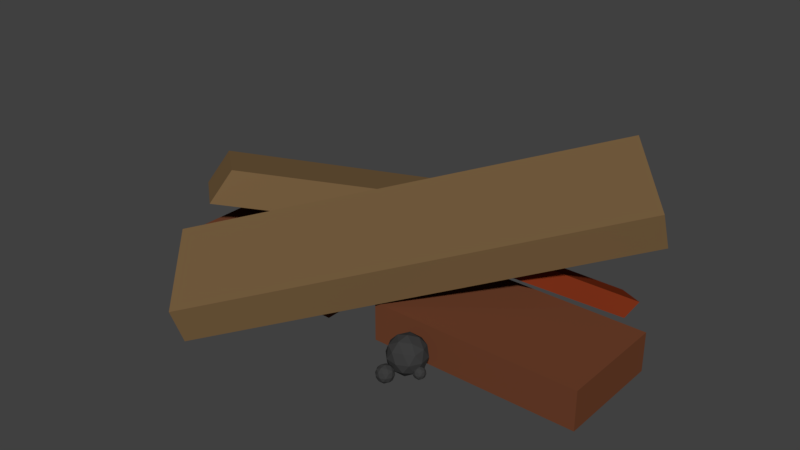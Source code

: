 # Source: Debris.blend  (saved by Blender 2.90.8; exported with 4.5.12 LTS)
import bpy
from mathutils import Matrix  # noqa: F401  (used for matrix-valued properties, if any)

bpy.ops.wm.read_factory_settings(use_empty=True)
scene = bpy.context.scene
scene.name = 'Scene'

# ---- collections
col_collection_1 = bpy.data.collections.new('Collection 1'); scene.collection.children.link(col_collection_1)
col_collection_2 = bpy.data.collections.new('Collection 2'); scene.collection.children.link(col_collection_2)

# ---- materials (node trees are filled in below, after node groups)
mat_brown = bpy.data.materials.new('BROWN ')
mat_brown.alpha_threshold = 0.0
mat_brown.use_transparent_shadow = False
mat_brown.diffuse_color = (0.1902, 0.1165, 0.0527, 1.0)
mat_brown.specular_color = (1.0, 0.6092, 0.7795)
mat_brown.roughness = 0.5
mat_brown.specular_intensity = 0.05556
mat_material_001 = bpy.data.materials.new('Material.001')
mat_material_001.alpha_threshold = 0.0
mat_material_001.use_transparent_shadow = False
mat_material_001.diffuse_color = (0.04445, 0.04445, 0.04445, 1.0)
mat_material_001.roughness = 0.5
mat_material = bpy.data.materials.new('Material')
mat_material.alpha_threshold = 0.0
mat_material.use_transparent_shadow = False
mat_material.diffuse_color = (0.196, 0.02954, 0.009241, 1.0)
mat_material.roughness = 0.5
mat_wood_brown = bpy.data.materials.new('wood brown')
mat_wood_brown.alpha_threshold = 0.0
mat_wood_brown.use_transparent_shadow = False
mat_wood_brown.diffuse_color = (0.1574, 0.05301, 0.02476, 1.0)
mat_wood_brown.roughness = 0.5
mat_wood_brown.specular_intensity = 0.0

# ---- material node trees

# ---- world
world_world = bpy.data.worlds.new('World'); scene.world = world_world
world_world.color = (0.05088, 0.05088, 0.05088)
world_world.use_sun_shadow = False
world_world.sun_shadow_jitter_overblur = 0.0
world_world.cycles.sampling_method = 'MANUAL'

# ---- meshes
me_cube_003 = bpy.data.meshes.new('Cube.003')
me_cube_003.from_pydata([(3.001, 2.545, 2.341), (2.989, 2.299, 3.02), (4.308, 1.088, 1.838), (4.296, 0.8425, 2.517), (-3.099, -2.285, 0.4835), (-3.112, -2.531, 1.163), (-1.793, -3.742, -0.01972), (-1.805, -3.988, 0.6599), (-3.331, -1.901, 0.1352), (-3.369, -1.901, 0.1584), (-3.343, -1.865, 0.1584), (-3.301, -1.879, 0.1584), (-3.301, -1.923, 0.1584), (-3.343, -1.937, 0.1584), (-3.362, -1.879, 0.1961), (-3.32, -1.865, 0.1961), (-3.294, -1.901, 0.1961), (-3.32, -1.937, 0.1961), (-3.362, -1.923, 0.1961), (-3.331, -1.901, 0.2193), (-3.338, -1.88, 0.1415), (-3.353, -1.901, 0.1415), (-3.36, -1.88, 0.1551), (-3.36, -1.922, 0.1551), (-3.338, -1.922, 0.1415), (-3.313, -1.888, 0.1415), (-3.32, -1.867, 0.1551), (-3.314, -1.914, 0.1415), (-3.296, -1.901, 0.1551), (-3.32, -1.935, 0.1551), (-3.371, -1.914, 0.1772), (-3.356, -1.935, 0.1772), (-3.356, -1.867, 0.1772), (-3.371, -1.888, 0.1772), (-3.307, -1.867, 0.1772), (-3.331, -1.859, 0.1772), (-3.291, -1.914, 0.1772), (-3.291, -1.888, 0.1772), (-3.331, -1.943, 0.1772), (-3.307, -1.935, 0.1772), (-3.367, -1.901, 0.1994), (-3.342, -1.867, 0.1994), (-3.302, -1.88, 0.1994), (-3.302, -1.922, 0.1994), (-3.342, -1.935, 0.1994), (-3.349, -1.888, 0.213), (-3.349, -1.914, 0.213), (-3.325, -1.88, 0.213), (-3.309, -1.901, 0.213), (-3.325, -1.922, 0.213), (-3.535, -1.892, 0.1163), (-3.59, -1.892, 0.15), (-3.552, -1.84, 0.15), (-3.491, -1.86, 0.15), (-3.491, -1.924, 0.15), (-3.552, -1.944, 0.15), (-3.58, -1.86, 0.2045), (-3.519, -1.84, 0.2045), (-3.481, -1.892, 0.2045), (-3.519, -1.944, 0.2045), (-3.58, -1.924, 0.2045), (-3.535, -1.892, 0.2382), (-3.545, -1.862, 0.1254), (-3.568, -1.892, 0.1254), (-3.577, -1.862, 0.1452), (-3.577, -1.923, 0.1452), (-3.545, -1.923, 0.1254), (-3.51, -1.873, 0.1254), (-3.519, -1.843, 0.1452), (-3.51, -1.911, 0.1254), (-3.484, -1.892, 0.1452), (-3.52, -1.941, 0.1452), (-3.593, -1.911, 0.1772), (-3.571, -1.941, 0.1772), (-3.571, -1.843, 0.1772), (-3.593, -1.873, 0.1772), (-3.5, -1.843, 0.1772), (-3.535, -1.831, 0.1772), (-3.478, -1.911, 0.1772), (-3.478, -1.873, 0.1772), (-3.536, -1.953, 0.1772), (-3.5, -1.941, 0.1772), (-3.587, -1.892, 0.2093), (-3.551, -1.843, 0.2093), (-3.494, -1.862, 0.2093), (-3.494, -1.923, 0.2093), (-3.552, -1.941, 0.2093), (-3.561, -1.873, 0.2291), (-3.561, -1.911, 0.2291), (-3.526, -1.862, 0.2291), (-3.503, -1.892, 0.2291), (-3.526, -1.923, 0.2291), (-3.395, -1.791, 0.1066), (-3.516, -1.79, 0.181), (-3.432, -1.676, 0.181), (-3.298, -1.72, 0.181), (-3.298, -1.861, 0.181), (-3.433, -1.905, 0.181), (-3.493, -1.72, 0.3015), (-3.358, -1.676, 0.3015), (-3.275, -1.791, 0.3015), (-3.358, -1.905, 0.3015), (-3.493, -1.861, 0.3015), (-3.395, -1.791, 0.3759), (-3.417, -1.723, 0.1267), (-3.466, -1.79, 0.1267), (-3.488, -1.723, 0.1705), (-3.488, -1.858, 0.1705), (-3.417, -1.858, 0.1267), (-3.338, -1.749, 0.1267), (-3.36, -1.682, 0.1705), (-3.338, -1.832, 0.1267), (-3.281, -1.791, 0.1705), (-3.36, -1.9, 0.1705), (-3.523, -1.832, 0.2413), (-3.475, -1.899, 0.2413), (-3.474, -1.681, 0.2413), (-3.523, -1.749, 0.2413), (-3.316, -1.682, 0.2413), (-3.395, -1.656, 0.2413), (-3.267, -1.832, 0.2413), (-3.267, -1.749, 0.2413), (-3.395, -1.925, 0.2413), (-3.316, -1.9, 0.2413), (-3.51, -1.79, 0.3121), (-3.43, -1.682, 0.3121), (-3.302, -1.723, 0.3121), (-3.303, -1.858, 0.3121), (-3.431, -1.899, 0.3121), (-3.452, -1.749, 0.3558), (-3.453, -1.832, 0.3558), (-3.373, -1.723, 0.3558), (-3.324, -1.791, 0.3558), (-3.373, -1.858, 0.3558), (1.595, -2.047, -0.04237), (1.368, -2.266, 0.1526), (1.317, -1.899, 0.1526), (1.65, -1.736, 0.1526), (1.908, -2.003, 0.1526), (1.734, -2.331, 0.1526), (1.283, -2.091, 0.4681), (1.457, -1.763, 0.4681), (1.822, -1.828, 0.4681), (1.874, -2.195, 0.4681), (1.54, -2.358, 0.4681), (1.595, -2.047, 0.6631), (1.431, -1.96, 0.01031), (1.462, -2.176, 0.01031), (1.298, -2.089, 0.1249), (1.543, -2.343, 0.1249), (1.677, -2.214, 0.01031), (1.627, -1.864, 0.01031), (1.464, -1.777, 0.1249), (1.779, -2.021, 0.01031), (1.811, -1.839, 0.1249), (1.86, -2.188, 0.1249), (1.43, -2.359, 0.3104), (1.644, -2.396, 0.3104), (1.248, -1.986, 0.3104), (1.278, -2.202, 0.3104), (1.546, -1.698, 0.3104), (1.35, -1.793, 0.3104), (1.912, -1.892, 0.3104), (1.761, -1.736, 0.3104), (1.84, -2.301, 0.3104), (1.943, -2.108, 0.3104), (1.379, -2.256, 0.4958), (1.33, -1.906, 0.4958), (1.647, -1.752, 0.4958), (1.892, -2.005, 0.4958), (1.727, -2.317, 0.4958), (1.412, -2.073, 0.6104), (1.563, -2.23, 0.6104), (1.514, -1.88, 0.6104), (1.729, -1.918, 0.6104), (1.759, -2.134, 0.6104), (1.517, -2.494, -0.01689), (1.414, -2.593, 0.07132), (1.39, -2.427, 0.07132), (1.541, -2.353, 0.07133), (1.658, -2.474, 0.07132), (1.579, -2.622, 0.07132), (1.375, -2.514, 0.2141), (1.454, -2.365, 0.2141), (1.619, -2.395, 0.2141), (1.643, -2.561, 0.2141), (1.492, -2.634, 0.2141), (1.517, -2.494, 0.3023), (1.442, -2.454, 0.006941), (1.456, -2.552, 0.006941), (1.382, -2.513, 0.05879), (1.493, -2.627, 0.05879), (1.553, -2.569, 0.006941), (1.531, -2.411, 0.006941), (1.457, -2.372, 0.05879), (1.6, -2.482, 0.006941), (1.614, -2.399, 0.05879), (1.636, -2.557, 0.05879), (1.442, -2.635, 0.1427), (1.539, -2.652, 0.1427), (1.359, -2.466, 0.1427), (1.373, -2.564, 0.1427), (1.494, -2.336, 0.1427), (1.406, -2.379, 0.1427), (1.66, -2.424, 0.1427), (1.591, -2.353, 0.1427), (1.627, -2.609, 0.1427), (1.674, -2.521, 0.1427), (1.419, -2.588, 0.2266), (1.397, -2.43, 0.2266), (1.54, -2.36, 0.2266), (1.651, -2.475, 0.2266), (1.576, -2.616, 0.2266), (1.433, -2.505, 0.2785), (1.502, -2.576, 0.2785), (1.48, -2.418, 0.2785), (1.577, -2.435, 0.2785), (1.591, -2.533, 0.2785), (1.917, -2.139, 0.03257), (1.846, -2.207, 0.09345), (1.83, -2.093, 0.09345), (1.934, -2.042, 0.09345), (2.015, -2.125, 0.09345), (1.96, -2.227, 0.09345), (1.819, -2.153, 0.1919), (1.874, -2.05, 0.1919), (1.988, -2.07, 0.1919), (2.004, -2.185, 0.1919), (1.9, -2.236, 0.1919), (1.917, -2.139, 0.2528), (1.866, -2.112, 0.04902), (1.875, -2.179, 0.04902), (1.824, -2.152, 0.0848), (1.901, -2.231, 0.0848), (1.942, -2.191, 0.04902), (1.927, -2.082, 0.04902), (1.876, -2.055, 0.0848), (1.974, -2.131, 0.04902), (1.984, -2.074, 0.0848), (2.0, -2.183, 0.0848), (1.865, -2.236, 0.1427), (1.932, -2.248, 0.1427), (1.809, -2.12, 0.1427), (1.818, -2.187, 0.1427), (1.902, -2.03, 0.1427), (1.84, -2.06, 0.1427), (2.016, -2.09, 0.1427), (1.969, -2.042, 0.1427), (1.993, -2.218, 0.1427), (2.025, -2.158, 0.1427), (1.85, -2.204, 0.2006), (1.834, -2.095, 0.2006), (1.933, -2.047, 0.2006), (2.01, -2.126, 0.2006), (1.958, -2.223, 0.2006), (1.86, -2.147, 0.2364), (1.907, -2.196, 0.2364), (1.892, -2.087, 0.2364), (1.959, -2.099, 0.2364), (1.968, -2.166, 0.2364), (-1.204, 0.8229, 0.102), (-1.158, 0.7892, 0.1374), (-1.222, 0.7684, 0.1374), (-1.262, 0.8229, 0.1374), (-1.222, 0.8774, 0.1374), (-1.158, 0.8566, 0.1374), (-1.187, 0.7684, 0.1947), (-1.251, 0.7892, 0.1947), (-1.251, 0.8566, 0.1947), (-1.187, 0.8774, 0.1947), (-1.147, 0.8229, 0.1947), (-1.204, 0.8229, 0.2301), (-1.215, 0.7909, 0.1116), (-1.177, 0.8031, 0.1116), (-1.188, 0.7711, 0.1324), (-1.15, 0.8229, 0.1324), (-1.177, 0.8427, 0.1116), (-1.238, 0.8229, 0.1116), (-1.248, 0.7909, 0.1324), (-1.215, 0.8549, 0.1116), (-1.248, 0.8549, 0.1324), (-1.188, 0.8747, 0.1324), (-1.143, 0.8031, 0.1661), (-1.143, 0.8427, 0.1661), (-1.204, 0.7589, 0.1661), (-1.167, 0.7711, 0.1661), (-1.265, 0.8031, 0.1661), (-1.242, 0.7711, 0.1661), (-1.242, 0.8747, 0.1661), (-1.265, 0.8427, 0.1661), (-1.167, 0.8747, 0.1661), (-1.204, 0.8869, 0.1661), (-1.16, 0.7909, 0.1998), (-1.221, 0.7711, 0.1998), (-1.259, 0.8229, 0.1998), (-1.221, 0.8747, 0.1998), (-1.16, 0.8549, 0.1998), (-1.194, 0.7909, 0.2206), (-1.171, 0.8229, 0.2206), (-1.232, 0.8031, 0.2206), (-1.232, 0.8427, 0.2206), (-1.194, 0.8549, 0.2206), (-0.9607, 0.6294, 0.07329), (-0.8936, 0.5806, 0.1246), (-0.9864, 0.5504, 0.1246), (-1.044, 0.6294, 0.1246), (-0.9864, 0.7083, 0.1246), (-0.8936, 0.6782, 0.1246), (-0.9351, 0.5504, 0.2076), (-1.028, 0.5806, 0.2076), (-1.028, 0.6782, 0.2076), (-0.9351, 0.7083, 0.2076), (-0.8777, 0.6294, 0.2076), (-0.9607, 0.6294, 0.2589), (-0.9758, 0.583, 0.08715), (-0.9213, 0.6007, 0.08715), (-0.9363, 0.5543, 0.1173), (-0.8818, 0.6294, 0.1173), (-0.9213, 0.6581, 0.08715), (-1.01, 0.6294, 0.08715), (-1.025, 0.583, 0.1173), (-0.9758, 0.6758, 0.08715), (-1.025, 0.6758, 0.1173), (-0.9363, 0.7045, 0.1173), (-0.8725, 0.6007, 0.1661), (-0.8725, 0.6581, 0.1661), (-0.9607, 0.5366, 0.1661), (-0.9062, 0.5543, 0.1661), (-1.049, 0.6007, 0.1661), (-1.015, 0.5543, 0.1661), (-1.015, 0.7045, 0.1661), (-1.049, 0.6581, 0.1661), (-0.9062, 0.7045, 0.1661), (-0.9607, 0.7222, 0.1661), (-0.8969, 0.583, 0.2149), (-0.9851, 0.5543, 0.2149), (-1.04, 0.6294, 0.2149), (-0.9851, 0.7045, 0.2149), (-0.8969, 0.6758, 0.2149), (-0.9456, 0.583, 0.245), (-0.9119, 0.6294, 0.245), (-1.0, 0.6007, 0.245), (-1.0, 0.6581, 0.245), (-0.9456, 0.6758, 0.245), (-1.225, 0.6294, 0.05847), (-1.076, 0.5215, 0.1719), (-1.281, 0.4549, 0.1719), (-1.408, 0.6294, 0.1719), (-1.281, 0.8039, 0.1719), (-1.076, 0.7372, 0.1719), (-1.168, 0.4549, 0.3553), (-1.373, 0.5215, 0.3553), (-1.373, 0.7372, 0.3553), (-1.168, 0.8039, 0.3553), (-1.041, 0.6294, 0.3553), (-1.225, 0.6294, 0.4687), (-1.258, 0.5268, 0.0891), (-1.137, 0.566, 0.0891), (-1.171, 0.4634, 0.1557), (-1.05, 0.6294, 0.1557), (-1.137, 0.6928, 0.0891), (-1.332, 0.6294, 0.0891), (-1.366, 0.5268, 0.1557), (-1.258, 0.7319, 0.0891), (-1.366, 0.7319, 0.1557), (-1.171, 0.7953, 0.1557), (-1.029, 0.566, 0.2636), (-1.029, 0.6928, 0.2636), (-1.225, 0.4243, 0.2636), (-1.104, 0.4634, 0.2636), (-1.42, 0.566, 0.2636), (-1.345, 0.4634, 0.2636), (-1.345, 0.7953, 0.2636), (-1.42, 0.6928, 0.2636), (-1.104, 0.7953, 0.2636), (-1.225, 0.8345, 0.2636), (-1.083, 0.5268, 0.3714), (-1.278, 0.4634, 0.3714), (-1.399, 0.6294, 0.3714), (-1.278, 0.7953, 0.3714), (-1.083, 0.7319, 0.3714), (-1.191, 0.5268, 0.4381), (-1.117, 0.6294, 0.4381), (-1.312, 0.566, 0.4381), (-1.312, 0.6928, 0.4381), (-1.191, 0.7319, 0.4381), (2.962, 1.866, -0.08337), (3.073, 2.146, 0.1462), (3.54, 1.379, 0.1111), (3.652, 1.659, 0.3407), (1.547, 0.2175, 0.9743), (1.658, 0.4973, 1.204), (2.125, -0.2703, 1.169), (2.236, 0.009537, 1.398), (-1.619, 2.684, 0.01567), (-1.463, 3.123, 0.568), (-0.4895, 1.742, 0.2624), (-0.3329, 2.181, 0.8147), (-4.259, -0.9242, 1.153), (-4.103, -0.485, 1.706), (-3.129, -1.866, 1.4), (-2.973, -1.427, 1.952), (0.6136, -1.683, -0.012), (0.6136, -1.683, 0.7108), (0.6136, 0.3374, -0.012), (0.6136, 0.3374, 0.7108), (4.459, -1.683, -0.012), (4.459, -1.683, 0.7108), (4.459, 0.3374, -0.012), (4.459, 0.3374, 0.7108), (-3.652, -1.683, -0.012), (-3.652, -1.683, 0.7108), (-3.652, 0.3374, -0.012), (-3.652, 0.3374, 0.7108), (-0.4481, -1.683, -0.012), (-0.4481, -1.683, 0.7108), (-0.4481, 0.3374, -0.012), (-0.4481, 0.3374, 0.7108)], [], [(0, 1, 3, 2), (2, 3, 7, 6), (6, 7, 5, 4), (4, 5, 1, 0), (2, 6, 4, 0), (7, 3, 1, 5), (8, 21, 20), (9, 21, 23), (8, 20, 25), (8, 25, 27), (8, 27, 24), (9, 23, 30), (10, 22, 32), (11, 26, 34), (12, 28, 36), (13, 29, 38), (9, 30, 33), (10, 32, 35), (11, 34, 37), (12, 36, 39), (13, 38, 31), (14, 40, 45), (15, 41, 47), (16, 42, 48), (17, 43, 49), (18, 44, 46), (46, 49, 19), (46, 44, 49), (44, 17, 49), (49, 48, 19), (49, 43, 48), (43, 16, 48), (48, 47, 19), (48, 42, 47), (42, 15, 47), (47, 45, 19), (47, 41, 45), (41, 14, 45), (45, 46, 19), (45, 40, 46), (40, 18, 46), (31, 44, 18), (31, 38, 44), (38, 17, 44), (39, 43, 17), (39, 36, 43), (36, 16, 43), (37, 42, 16), (37, 34, 42), (34, 15, 42), (35, 41, 15), (35, 32, 41), (32, 14, 41), (33, 40, 14), (33, 30, 40), (30, 18, 40), (38, 39, 17), (38, 29, 39), (29, 12, 39), (36, 37, 16), (36, 28, 37), (28, 11, 37), (34, 35, 15), (34, 26, 35), (26, 10, 35), (32, 33, 14), (32, 22, 33), (22, 9, 33), (30, 31, 18), (30, 23, 31), (23, 13, 31), (24, 29, 13), (24, 27, 29), (27, 12, 29), (27, 28, 12), (27, 25, 28), (25, 11, 28), (25, 26, 11), (25, 20, 26), (20, 10, 26), (23, 24, 13), (23, 21, 24), (21, 8, 24), (20, 22, 10), (20, 21, 22), (21, 9, 22), (50, 63, 62), (51, 63, 65), (50, 62, 67), (50, 67, 69), (50, 69, 66), (51, 65, 72), (52, 64, 74), (53, 68, 76), (54, 70, 78), (55, 71, 80), (51, 72, 75), (52, 74, 77), (53, 76, 79), (54, 78, 81), (55, 80, 73), (56, 82, 87), (57, 83, 89), (58, 84, 90), (59, 85, 91), (60, 86, 88), (88, 91, 61), (88, 86, 91), (86, 59, 91), (91, 90, 61), (91, 85, 90), (85, 58, 90), (90, 89, 61), (90, 84, 89), (84, 57, 89), (89, 87, 61), (89, 83, 87), (83, 56, 87), (87, 88, 61), (87, 82, 88), (82, 60, 88), (73, 86, 60), (73, 80, 86), (80, 59, 86), (81, 85, 59), (81, 78, 85), (78, 58, 85), (79, 84, 58), (79, 76, 84), (76, 57, 84), (77, 83, 57), (77, 74, 83), (74, 56, 83), (75, 82, 56), (75, 72, 82), (72, 60, 82), (80, 81, 59), (80, 71, 81), (71, 54, 81), (78, 79, 58), (78, 70, 79), (70, 53, 79), (76, 77, 57), (76, 68, 77), (68, 52, 77), (74, 75, 56), (74, 64, 75), (64, 51, 75), (72, 73, 60), (72, 65, 73), (65, 55, 73), (66, 71, 55), (66, 69, 71), (69, 54, 71), (69, 70, 54), (69, 67, 70), (67, 53, 70), (67, 68, 53), (67, 62, 68), (62, 52, 68), (65, 66, 55), (65, 63, 66), (63, 50, 66), (62, 64, 52), (62, 63, 64), (63, 51, 64), (92, 105, 104), (93, 105, 107), (92, 104, 109), (92, 109, 111), (92, 111, 108), (93, 107, 114), (94, 106, 116), (95, 110, 118), (96, 112, 120), (97, 113, 122), (93, 114, 117), (94, 116, 119), (95, 118, 121), (96, 120, 123), (97, 122, 115), (98, 124, 129), (99, 125, 131), (100, 126, 132), (101, 127, 133), (102, 128, 130), (130, 133, 103), (130, 128, 133), (128, 101, 133), (133, 132, 103), (133, 127, 132), (127, 100, 132), (132, 131, 103), (132, 126, 131), (126, 99, 131), (131, 129, 103), (131, 125, 129), (125, 98, 129), (129, 130, 103), (129, 124, 130), (124, 102, 130), (115, 128, 102), (115, 122, 128), (122, 101, 128), (123, 127, 101), (123, 120, 127), (120, 100, 127), (121, 126, 100), (121, 118, 126), (118, 99, 126), (119, 125, 99), (119, 116, 125), (116, 98, 125), (117, 124, 98), (117, 114, 124), (114, 102, 124), (122, 123, 101), (122, 113, 123), (113, 96, 123), (120, 121, 100), (120, 112, 121), (112, 95, 121), (118, 119, 99), (118, 110, 119), (110, 94, 119), (116, 117, 98), (116, 106, 117), (106, 93, 117), (114, 115, 102), (114, 107, 115), (107, 97, 115), (108, 113, 97), (108, 111, 113), (111, 96, 113), (111, 112, 96), (111, 109, 112), (109, 95, 112), (109, 110, 95), (109, 104, 110), (104, 94, 110), (107, 108, 97), (107, 105, 108), (105, 92, 108), (104, 106, 94), (104, 105, 106), (105, 93, 106), (134, 147, 146), (135, 147, 149), (134, 146, 151), (134, 151, 153), (134, 153, 150), (135, 149, 156), (136, 148, 158), (137, 152, 160), (138, 154, 162), (139, 155, 164), (135, 156, 159), (136, 158, 161), (137, 160, 163), (138, 162, 165), (139, 164, 157), (140, 166, 171), (141, 167, 173), (142, 168, 174), (143, 169, 175), (144, 170, 172), (172, 175, 145), (172, 170, 175), (170, 143, 175), (175, 174, 145), (175, 169, 174), (169, 142, 174), (174, 173, 145), (174, 168, 173), (168, 141, 173), (173, 171, 145), (173, 167, 171), (167, 140, 171), (171, 172, 145), (171, 166, 172), (166, 144, 172), (157, 170, 144), (157, 164, 170), (164, 143, 170), (165, 169, 143), (165, 162, 169), (162, 142, 169), (163, 168, 142), (163, 160, 168), (160, 141, 168), (161, 167, 141), (161, 158, 167), (158, 140, 167), (159, 166, 140), (159, 156, 166), (156, 144, 166), (164, 165, 143), (164, 155, 165), (155, 138, 165), (162, 163, 142), (162, 154, 163), (154, 137, 163), (160, 161, 141), (160, 152, 161), (152, 136, 161), (158, 159, 140), (158, 148, 159), (148, 135, 159), (156, 157, 144), (156, 149, 157), (149, 139, 157), (150, 155, 139), (150, 153, 155), (153, 138, 155), (153, 154, 138), (153, 151, 154), (151, 137, 154), (151, 152, 137), (151, 146, 152), (146, 136, 152), (149, 150, 139), (149, 147, 150), (147, 134, 150), (146, 148, 136), (146, 147, 148), (147, 135, 148), (176, 189, 188), (177, 189, 191), (176, 188, 193), (176, 193, 195), (176, 195, 192), (177, 191, 198), (178, 190, 200), (179, 194, 202), (180, 196, 204), (181, 197, 206), (177, 198, 201), (178, 200, 203), (179, 202, 205), (180, 204, 207), (181, 206, 199), (182, 208, 213), (183, 209, 215), (184, 210, 216), (185, 211, 217), (186, 212, 214), (214, 217, 187), (214, 212, 217), (212, 185, 217), (217, 216, 187), (217, 211, 216), (211, 184, 216), (216, 215, 187), (216, 210, 215), (210, 183, 215), (215, 213, 187), (215, 209, 213), (209, 182, 213), (213, 214, 187), (213, 208, 214), (208, 186, 214), (199, 212, 186), (199, 206, 212), (206, 185, 212), (207, 211, 185), (207, 204, 211), (204, 184, 211), (205, 210, 184), (205, 202, 210), (202, 183, 210), (203, 209, 183), (203, 200, 209), (200, 182, 209), (201, 208, 182), (201, 198, 208), (198, 186, 208), (206, 207, 185), (206, 197, 207), (197, 180, 207), (204, 205, 184), (204, 196, 205), (196, 179, 205), (202, 203, 183), (202, 194, 203), (194, 178, 203), (200, 201, 182), (200, 190, 201), (190, 177, 201), (198, 199, 186), (198, 191, 199), (191, 181, 199), (192, 197, 181), (192, 195, 197), (195, 180, 197), (195, 196, 180), (195, 193, 196), (193, 179, 196), (193, 194, 179), (193, 188, 194), (188, 178, 194), (191, 192, 181), (191, 189, 192), (189, 176, 192), (188, 190, 178), (188, 189, 190), (189, 177, 190), (218, 231, 230), (219, 231, 233), (218, 230, 235), (218, 235, 237), (218, 237, 234), (219, 233, 240), (220, 232, 242), (221, 236, 244), (222, 238, 246), (223, 239, 248), (219, 240, 243), (220, 242, 245), (221, 244, 247), (222, 246, 249), (223, 248, 241), (224, 250, 255), (225, 251, 257), (226, 252, 258), (227, 253, 259), (228, 254, 256), (256, 259, 229), (256, 254, 259), (254, 227, 259), (259, 258, 229), (259, 253, 258), (253, 226, 258), (258, 257, 229), (258, 252, 257), (252, 225, 257), (257, 255, 229), (257, 251, 255), (251, 224, 255), (255, 256, 229), (255, 250, 256), (250, 228, 256), (241, 254, 228), (241, 248, 254), (248, 227, 254), (249, 253, 227), (249, 246, 253), (246, 226, 253), (247, 252, 226), (247, 244, 252), (244, 225, 252), (245, 251, 225), (245, 242, 251), (242, 224, 251), (243, 250, 224), (243, 240, 250), (240, 228, 250), (248, 249, 227), (248, 239, 249), (239, 222, 249), (246, 247, 226), (246, 238, 247), (238, 221, 247), (244, 245, 225), (244, 236, 245), (236, 220, 245), (242, 243, 224), (242, 232, 243), (232, 219, 243), (240, 241, 228), (240, 233, 241), (233, 223, 241), (234, 239, 223), (234, 237, 239), (237, 222, 239), (237, 238, 222), (237, 235, 238), (235, 221, 238), (235, 236, 221), (235, 230, 236), (230, 220, 236), (233, 234, 223), (233, 231, 234), (231, 218, 234), (230, 232, 220), (230, 231, 232), (231, 219, 232), (260, 273, 272), (261, 273, 275), (260, 272, 277), (260, 277, 279), (260, 279, 276), (261, 275, 282), (262, 274, 284), (263, 278, 286), (264, 280, 288), (265, 281, 290), (261, 282, 285), (262, 284, 287), (263, 286, 289), (264, 288, 291), (265, 290, 283), (266, 292, 297), (267, 293, 299), (268, 294, 300), (269, 295, 301), (270, 296, 298), (298, 301, 271), (298, 296, 301), (296, 269, 301), (301, 300, 271), (301, 295, 300), (295, 268, 300), (300, 299, 271), (300, 294, 299), (294, 267, 299), (299, 297, 271), (299, 293, 297), (293, 266, 297), (297, 298, 271), (297, 292, 298), (292, 270, 298), (283, 296, 270), (283, 290, 296), (290, 269, 296), (291, 295, 269), (291, 288, 295), (288, 268, 295), (289, 294, 268), (289, 286, 294), (286, 267, 294), (287, 293, 267), (287, 284, 293), (284, 266, 293), (285, 292, 266), (285, 282, 292), (282, 270, 292), (290, 291, 269), (290, 281, 291), (281, 264, 291), (288, 289, 268), (288, 280, 289), (280, 263, 289), (286, 287, 267), (286, 278, 287), (278, 262, 287), (284, 285, 266), (284, 274, 285), (274, 261, 285), (282, 283, 270), (282, 275, 283), (275, 265, 283), (276, 281, 265), (276, 279, 281), (279, 264, 281), (279, 280, 264), (279, 277, 280), (277, 263, 280), (277, 278, 263), (277, 272, 278), (272, 262, 278), (275, 276, 265), (275, 273, 276), (273, 260, 276), (272, 274, 262), (272, 273, 274), (273, 261, 274), (302, 315, 314), (303, 315, 317), (302, 314, 319), (302, 319, 321), (302, 321, 318), (303, 317, 324), (304, 316, 326), (305, 320, 328), (306, 322, 330), (307, 323, 332), (303, 324, 327), (304, 326, 329), (305, 328, 331), (306, 330, 333), (307, 332, 325), (308, 334, 339), (309, 335, 341), (310, 336, 342), (311, 337, 343), (312, 338, 340), (340, 343, 313), (340, 338, 343), (338, 311, 343), (343, 342, 313), (343, 337, 342), (337, 310, 342), (342, 341, 313), (342, 336, 341), (336, 309, 341), (341, 339, 313), (341, 335, 339), (335, 308, 339), (339, 340, 313), (339, 334, 340), (334, 312, 340), (325, 338, 312), (325, 332, 338), (332, 311, 338), (333, 337, 311), (333, 330, 337), (330, 310, 337), (331, 336, 310), (331, 328, 336), (328, 309, 336), (329, 335, 309), (329, 326, 335), (326, 308, 335), (327, 334, 308), (327, 324, 334), (324, 312, 334), (332, 333, 311), (332, 323, 333), (323, 306, 333), (330, 331, 310), (330, 322, 331), (322, 305, 331), (328, 329, 309), (328, 320, 329), (320, 304, 329), (326, 327, 308), (326, 316, 327), (316, 303, 327), (324, 325, 312), (324, 317, 325), (317, 307, 325), (318, 323, 307), (318, 321, 323), (321, 306, 323), (321, 322, 306), (321, 319, 322), (319, 305, 322), (319, 320, 305), (319, 314, 320), (314, 304, 320), (317, 318, 307), (317, 315, 318), (315, 302, 318), (314, 316, 304), (314, 315, 316), (315, 303, 316), (344, 357, 356), (345, 357, 359), (344, 356, 361), (344, 361, 363), (344, 363, 360), (345, 359, 366), (346, 358, 368), (347, 362, 370), (348, 364, 372), (349, 365, 374), (345, 366, 369), (346, 368, 371), (347, 370, 373), (348, 372, 375), (349, 374, 367), (350, 376, 381), (351, 377, 383), (352, 378, 384), (353, 379, 385), (354, 380, 382), (382, 385, 355), (382, 380, 385), (380, 353, 385), (385, 384, 355), (385, 379, 384), (379, 352, 384), (384, 383, 355), (384, 378, 383), (378, 351, 383), (383, 381, 355), (383, 377, 381), (377, 350, 381), (381, 382, 355), (381, 376, 382), (376, 354, 382), (367, 380, 354), (367, 374, 380), (374, 353, 380), (375, 379, 353), (375, 372, 379), (372, 352, 379), (373, 378, 352), (373, 370, 378), (370, 351, 378), (371, 377, 351), (371, 368, 377), (368, 350, 377), (369, 376, 350), (369, 366, 376), (366, 354, 376), (374, 375, 353), (374, 365, 375), (365, 348, 375), (372, 373, 352), (372, 364, 373), (364, 347, 373), (370, 371, 351), (370, 362, 371), (362, 346, 371), (368, 369, 350), (368, 358, 369), (358, 345, 369), (366, 367, 354), (366, 359, 367), (359, 349, 367), (360, 365, 349), (360, 363, 365), (363, 348, 365), (363, 364, 348), (363, 361, 364), (361, 347, 364), (361, 362, 347), (361, 356, 362), (356, 346, 362), (359, 360, 349), (359, 357, 360), (357, 344, 360), (356, 358, 346), (356, 357, 358), (357, 345, 358), (386, 387, 389, 388), (388, 389, 393, 392), (392, 393, 391, 390), (390, 391, 387, 386), (388, 392, 390, 386), (393, 389, 387, 391), (394, 395, 397, 396), (396, 397, 401, 400), (400, 401, 399, 398), (398, 399, 395, 394), (396, 400, 398, 394), (401, 397, 395, 399), (402, 403, 405, 404), (404, 405, 409, 408), (408, 409, 407, 406), (406, 407, 403, 402), (404, 408, 406, 402), (409, 405, 403, 407), (410, 411, 413, 412), (412, 413, 417, 416), (416, 417, 415, 414), (414, 415, 411, 410), (412, 416, 414, 410), (417, 413, 411, 415)])
me_cube_003.polygons.foreach_set('material_index', [0, 0, 0, 0, 0, 0, 1, 1, 1, 1, 1, 1, 1, 1, 1, 1, 1, 1, 1, 1, 1, 1, 1, 1, 1, 1, 1, 1, 1, 1, 1, 1, 1, 1, 1, 1, 1, 1, 1, 1, 1, 1, 1, 1, 1, 1, 1, 1, 1, 1, 1, 1, 1, 1, 1, 1, 1, 1, 1, 1, 1, 1, 1, 1, 1, 1, 1, 1, 1, 1, 1, 1, 1, 1, 1, 1, 1, 1, 1, 1, 1, 1, 1, 1, 1, 1, 1, 1, 1, 1, 1, 1, 1, 1, 1, 1, 1, 1, 1, 1, 1, 1, 1, 1, 1, 1, 1, 1, 1, 1, 1, 1, 1, 1, 1, 1, 1, 1, 1, 1, 1, 1, 1, 1, 1, 1, 1, 1, 1, 1, 1, 1, 1, 1, 1, 1, 1, 1, 1, 1, 1, 1, 1, 1, 1, 1, 1, 1, 1, 1, 1, 1, 1, 1, 1, 1, 1, 1, 1, 1, 1, 1, 1, 1, 1, 1, 1, 1, 1, 1, 1, 1, 1, 1, 1, 1, 1, 1, 1, 1, 1, 1, 1, 1, 1, 1, 1, 1, 1, 1, 1, 1, 1, 1, 1, 1, 1, 1, 1, 1, 1, 1, 1, 1, 1, 1, 1, 1, 1, 1, 1, 1, 1, 1, 1, 1, 1, 1, 1, 1, 1, 1, 1, 1, 1, 1, 1, 1, 1, 1, 1, 1, 1, 1, 1, 1, 1, 1, 1, 1, 1, 1, 1, 1, 1, 1, 1, 1, 1, 1, 1, 1, 1, 1, 1, 1, 1, 1, 1, 1, 1, 1, 1, 1, 1, 1, 1, 1, 1, 1, 1, 1, 1, 1, 1, 1, 1, 1, 1, 1, 1, 1, 1, 1, 1, 1, 1, 1, 1, 1, 1, 1, 1, 1, 1, 1, 1, 1, 1, 1, 1, 1, 1, 1, 1, 1, 1, 1, 1, 1, 1, 1, 1, 1, 1, 1, 1, 1, 1, 1, 1, 1, 1, 1, 1, 1, 1, 1, 1, 1, 1, 1, 1, 1, 1, 1, 1, 1, 1, 1, 1, 1, 1, 1, 1, 1, 1, 1, 1, 1, 1, 1, 1, 1, 1, 1, 1, 1, 1, 1, 1, 1, 1, 1, 1, 1, 1, 1, 1, 1, 1, 1, 1, 1, 1, 1, 1, 1, 1, 1, 1, 1, 1, 1, 1, 1, 1, 1, 1, 1, 1, 1, 1, 1, 1, 1, 1, 1, 1, 1, 1, 1, 1, 1, 1, 1, 1, 1, 1, 1, 1, 1, 1, 1, 1, 1, 1, 1, 1, 1, 1, 1, 1, 1, 1, 1, 1, 1, 1, 1, 1, 1, 1, 1, 1, 1, 1, 1, 1, 1, 1, 1, 1, 1, 1, 1, 1, 1, 1, 1, 1, 1, 1, 1, 1, 1, 1, 1, 1, 1, 1, 1, 1, 1, 1, 1, 1, 1, 1, 1, 1, 1, 1, 1, 1, 1, 1, 1, 1, 1, 1, 1, 1, 1, 1, 1, 1, 1, 1, 1, 1, 1, 1, 1, 1, 1, 1, 1, 1, 1, 1, 1, 1, 1, 1, 1, 1, 1, 1, 1, 1, 1, 1, 1, 1, 1, 1, 1, 1, 1, 1, 1, 1, 1, 1, 1, 1, 1, 1, 1, 1, 1, 1, 1, 1, 1, 1, 1, 1, 1, 1, 1, 1, 1, 1, 1, 1, 1, 1, 1, 1, 1, 1, 1, 1, 1, 1, 1, 1, 1, 1, 1, 1, 1, 1, 1, 1, 1, 1, 1, 1, 1, 1, 1, 1, 1, 1, 1, 1, 1, 1, 1, 1, 1, 1, 1, 1, 1, 1, 1, 1, 1, 1, 1, 1, 1, 1, 1, 1, 1, 1, 1, 1, 1, 1, 1, 1, 1, 1, 1, 1, 1, 1, 1, 1, 1, 1, 1, 1, 1, 1, 1, 1, 1, 1, 1, 1, 1, 1, 1, 1, 1, 1, 1, 1, 1, 1, 1, 1, 1, 1, 1, 1, 1, 1, 1, 1, 1, 1, 1, 1, 1, 1, 1, 1, 1, 1, 1, 1, 1, 1, 1, 1, 1, 1, 1, 1, 1, 1, 1, 1, 1, 1, 1, 1, 1, 1, 1, 1, 1, 1, 1, 1, 1, 1, 1, 1, 1, 1, 1, 1, 1, 1, 1, 1, 1, 1, 1, 1, 1, 1, 1, 1, 1, 1, 1, 1, 1, 1, 1, 1, 1, 1, 1, 1, 1, 1, 1, 1, 1, 1, 1, 1, 1, 1, 1, 2, 2, 2, 2, 2, 2, 0, 0, 0, 0, 0, 0, 3, 3, 3, 3, 3, 3, 3, 3, 3, 3, 3, 3])
me_cube_003.materials.append(mat_brown)
me_cube_003.materials.append(mat_material_001)
me_cube_003.materials.append(mat_material)
me_cube_003.materials.append(mat_wood_brown)
me_cube_003.use_remesh_preserve_volume = False
me_cube_003.use_remesh_preserve_attributes = False
me_cube_003.use_mirror_vertex_groups = False
me_cube_003.update()

# ---- objects
ob_debris = bpy.data.objects.new('Debris', me_cube_003)

# ---- transforms, parenting, visibility, modifiers, constraints
ob_debris.location = (0.0, 0.0, 0.0)
ob_debris.lineart.crease_threshold = 0.0

# ---- collection membership
col_collection_2.objects.link(ob_debris)

# ---- scene / render settings (as saved in the file)
scene.frame_start = 1; scene.frame_end = 250; scene.frame_set(1)
scene.render.engine = 'BLENDER_EEVEE_NEXT'
scene.render.resolution_percentage = 50
scene.render.dither_intensity = 0.0
scene.cycles.use_denoising = False
scene.cycles.samples = 128
scene.cycles.sampling_pattern = 'TABULATED_SOBOL'
scene.cycles.use_adaptive_sampling = False
scene.cycles.use_light_tree = False
scene.cycles.blur_glossy = 0.0
scene.cycles.sample_clamp_indirect = 0.0
scene.view_settings.view_transform = 'Standard'
bpy.context.view_layer.update()

# ---- added for rendering (the .blend has no active camera and no usable light): camera, sun
cam_auto = bpy.data.cameras.new('AutoCamera')
cam_auto.lens = 50.0
cam_auto.sensor_width = 36.0
cam_auto.clip_end = 1000.0
ob_auto_camera = bpy.data.objects.new('AutoCamera', cam_auto)
scene.collection.objects.link(ob_auto_camera)
ob_auto_camera.location = (10.8974, -13.3894, 10.1067)
ob_auto_camera.rotation_euler = (1.09748, -7.21219e-08, 0.694738)
scene.camera = ob_auto_camera
light_auto_sun = bpy.data.lights.new('AutoSun', 'SUN')
light_auto_sun.energy = 3.0
light_auto_sun.angle = 0.0523599
ob_auto_sun = bpy.data.objects.new('AutoSun', light_auto_sun)
scene.collection.objects.link(ob_auto_sun)
ob_auto_sun.rotation_euler = (0.872665, 0.174533, 0.523599)
bpy.context.view_layer.update()
